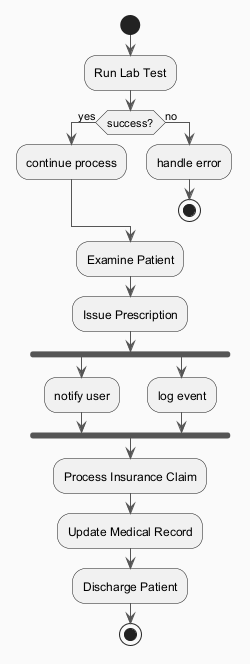

The diagram above was rendered by PlantUML. Its source (embedded in the PNG):
@startuml
skinparam backgroundColor #FAFAFA
skinparam classBackgroundColor #FFF3E0
skinparam classBorderColor #E65100
skinparam ArrowColor #555555
start
:Run Lab Test;
if (success?) then (yes)
:continue process;
else (no)
:handle error;
stop
endif
:Examine Patient;
:Issue Prescription;
fork
:notify user;
fork again
:log event;
end fork
:Process Insurance Claim;
:Update Medical Record;
:Discharge Patient;
stop
@enduml